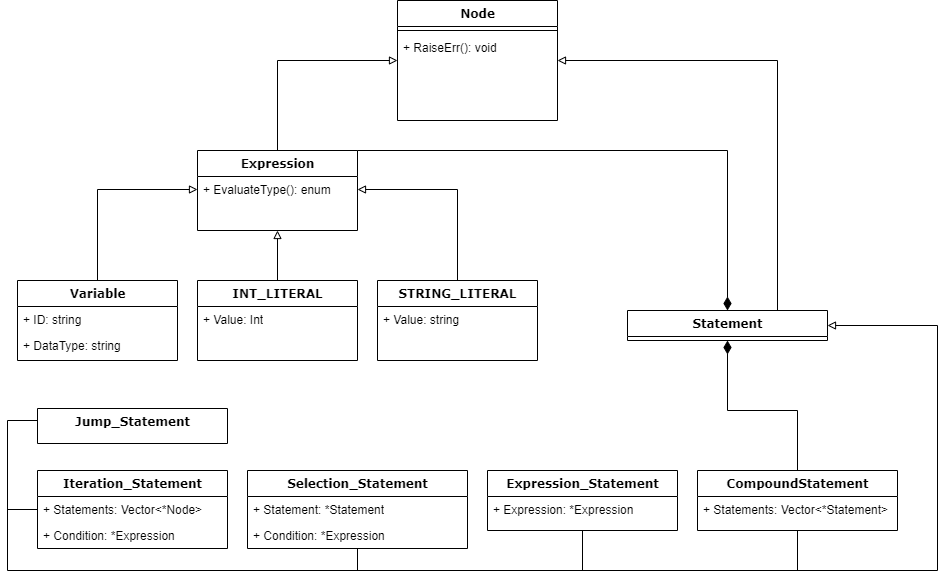

The diagram above was exported from draw.io. Its source (the exported page's mxGraphModel, read from the mxfile embedded in the PNG):
<mxGraphModel dx="1036" dy="606" grid="1" gridSize="10" guides="1" tooltips="1" connect="1" arrows="1" fold="1" page="1" pageScale="1" pageWidth="1100" pageHeight="850" background="none" math="0" shadow="0">
  <root>
    <mxCell id="0" />
    <mxCell id="1" parent="0" />
    <mxCell id="78961159f06e98e8-17" value="Node" style="swimlane;html=1;fontStyle=1;align=center;verticalAlign=top;childLayout=stackLayout;horizontal=1;startSize=26;horizontalStack=0;resizeParent=1;resizeLast=0;collapsible=1;marginBottom=0;swimlaneFillColor=#ffffff;rounded=0;shadow=0;comic=0;labelBackgroundColor=none;strokeWidth=1;fillColor=none;fontFamily=Verdana;fontSize=12" parent="1" vertex="1">
      <mxGeometry x="470" width="160" height="120" as="geometry" />
    </mxCell>
    <mxCell id="78961159f06e98e8-19" value="" style="line;html=1;strokeWidth=1;fillColor=none;align=left;verticalAlign=middle;spacingTop=-1;spacingLeft=3;spacingRight=3;rotatable=0;labelPosition=right;points=[];portConstraint=eastwest;" parent="78961159f06e98e8-17" vertex="1">
      <mxGeometry y="26" width="160" height="8" as="geometry" />
    </mxCell>
    <mxCell id="78961159f06e98e8-27" value="+ RaiseErr(): void" style="text;html=1;strokeColor=none;fillColor=none;align=left;verticalAlign=top;spacingLeft=4;spacingRight=4;whiteSpace=wrap;overflow=hidden;rotatable=0;points=[[0,0.5],[1,0.5]];portConstraint=eastwest;" parent="78961159f06e98e8-17" vertex="1">
      <mxGeometry y="34" width="160" height="26" as="geometry" />
    </mxCell>
    <mxCell id="OPTju5ZFexxq-cC_pufV-24" style="edgeStyle=orthogonalEdgeStyle;rounded=0;orthogonalLoop=1;jettySize=auto;html=1;exitX=0.5;exitY=0;exitDx=0;exitDy=0;entryX=0;entryY=0.5;entryDx=0;entryDy=0;endArrow=block;endFill=0;" edge="1" parent="1" source="OPTju5ZFexxq-cC_pufV-2" target="OPTju5ZFexxq-cC_pufV-20">
      <mxGeometry relative="1" as="geometry" />
    </mxCell>
    <mxCell id="OPTju5ZFexxq-cC_pufV-2" value="Variable" style="swimlane;html=1;fontStyle=1;align=center;verticalAlign=top;childLayout=stackLayout;horizontal=1;startSize=26;horizontalStack=0;resizeParent=1;resizeLast=0;collapsible=1;marginBottom=0;swimlaneFillColor=#ffffff;rounded=0;shadow=0;comic=0;labelBackgroundColor=none;strokeWidth=1;fillColor=none;fontFamily=Verdana;fontSize=12" vertex="1" parent="1">
      <mxGeometry x="90" y="280" width="160" height="80" as="geometry" />
    </mxCell>
    <mxCell id="OPTju5ZFexxq-cC_pufV-3" value="+ ID: string" style="text;html=1;strokeColor=none;fillColor=none;align=left;verticalAlign=top;spacingLeft=4;spacingRight=4;whiteSpace=wrap;overflow=hidden;rotatable=0;points=[[0,0.5],[1,0.5]];portConstraint=eastwest;" vertex="1" parent="OPTju5ZFexxq-cC_pufV-2">
      <mxGeometry y="26" width="160" height="26" as="geometry" />
    </mxCell>
    <mxCell id="OPTju5ZFexxq-cC_pufV-8" value="+ DataType: string" style="text;html=1;strokeColor=none;fillColor=none;align=left;verticalAlign=top;spacingLeft=4;spacingRight=4;whiteSpace=wrap;overflow=hidden;rotatable=0;points=[[0,0.5],[1,0.5]];portConstraint=eastwest;" vertex="1" parent="OPTju5ZFexxq-cC_pufV-2">
      <mxGeometry y="52" width="160" height="26" as="geometry" />
    </mxCell>
    <mxCell id="OPTju5ZFexxq-cC_pufV-52" style="edgeStyle=none;rounded=0;orthogonalLoop=1;jettySize=auto;html=1;exitX=0.5;exitY=1;exitDx=0;exitDy=0;startArrow=none;startFill=0;endArrow=none;endFill=0;startSize=13;endSize=11;sourcePerimeterSpacing=0;" edge="1" parent="1" source="OPTju5ZFexxq-cC_pufV-9">
      <mxGeometry relative="1" as="geometry">
        <mxPoint x="870" y="570" as="targetPoint" />
      </mxGeometry>
    </mxCell>
    <mxCell id="OPTju5ZFexxq-cC_pufV-58" style="edgeStyle=orthogonalEdgeStyle;rounded=0;orthogonalLoop=1;jettySize=auto;html=1;exitX=0.5;exitY=0;exitDx=0;exitDy=0;entryX=0.5;entryY=1;entryDx=0;entryDy=0;startArrow=none;startFill=0;endArrow=diamondThin;endFill=1;startSize=13;endSize=11;sourcePerimeterSpacing=0;" edge="1" parent="1" source="OPTju5ZFexxq-cC_pufV-9" target="OPTju5ZFexxq-cC_pufV-54">
      <mxGeometry relative="1" as="geometry" />
    </mxCell>
    <mxCell id="OPTju5ZFexxq-cC_pufV-9" value="CompoundStatement" style="swimlane;html=1;fontStyle=1;align=center;verticalAlign=top;childLayout=stackLayout;horizontal=1;startSize=26;horizontalStack=0;resizeParent=1;resizeLast=0;collapsible=1;marginBottom=0;swimlaneFillColor=#ffffff;rounded=0;shadow=0;comic=0;labelBackgroundColor=none;strokeWidth=1;fillColor=none;fontFamily=Verdana;fontSize=12" vertex="1" parent="1">
      <mxGeometry x="770" y="470" width="200" height="60" as="geometry" />
    </mxCell>
    <mxCell id="OPTju5ZFexxq-cC_pufV-10" value="+ Statements: Vector&amp;lt;*Statement&amp;gt;" style="text;html=1;strokeColor=none;fillColor=none;align=left;verticalAlign=top;spacingLeft=4;spacingRight=4;whiteSpace=wrap;overflow=hidden;rotatable=0;points=[[0,0.5],[1,0.5]];portConstraint=eastwest;" vertex="1" parent="OPTju5ZFexxq-cC_pufV-9">
      <mxGeometry y="26" width="200" height="26" as="geometry" />
    </mxCell>
    <mxCell id="OPTju5ZFexxq-cC_pufV-25" style="edgeStyle=orthogonalEdgeStyle;rounded=0;orthogonalLoop=1;jettySize=auto;html=1;exitX=0.5;exitY=0;exitDx=0;exitDy=0;entryX=0.5;entryY=1;entryDx=0;entryDy=0;endArrow=block;endFill=0;" edge="1" parent="1" source="OPTju5ZFexxq-cC_pufV-12" target="OPTju5ZFexxq-cC_pufV-17">
      <mxGeometry relative="1" as="geometry" />
    </mxCell>
    <mxCell id="OPTju5ZFexxq-cC_pufV-12" value="INT_LITERAL" style="swimlane;html=1;fontStyle=1;align=center;verticalAlign=top;childLayout=stackLayout;horizontal=1;startSize=26;horizontalStack=0;resizeParent=1;resizeLast=0;collapsible=1;marginBottom=0;swimlaneFillColor=#ffffff;rounded=0;shadow=0;comic=0;labelBackgroundColor=none;strokeWidth=1;fillColor=none;fontFamily=Verdana;fontSize=12" vertex="1" parent="1">
      <mxGeometry x="270" y="280" width="160" height="80" as="geometry" />
    </mxCell>
    <mxCell id="OPTju5ZFexxq-cC_pufV-13" value="+ Value: Int" style="text;html=1;strokeColor=none;fillColor=none;align=left;verticalAlign=top;spacingLeft=4;spacingRight=4;whiteSpace=wrap;overflow=hidden;rotatable=0;points=[[0,0.5],[1,0.5]];portConstraint=eastwest;" vertex="1" parent="OPTju5ZFexxq-cC_pufV-12">
      <mxGeometry y="26" width="160" height="26" as="geometry" />
    </mxCell>
    <mxCell id="OPTju5ZFexxq-cC_pufV-26" style="edgeStyle=orthogonalEdgeStyle;rounded=0;orthogonalLoop=1;jettySize=auto;html=1;exitX=0.5;exitY=0;exitDx=0;exitDy=0;entryX=1;entryY=0.5;entryDx=0;entryDy=0;endArrow=block;endFill=0;" edge="1" parent="1" source="OPTju5ZFexxq-cC_pufV-15" target="OPTju5ZFexxq-cC_pufV-20">
      <mxGeometry relative="1" as="geometry" />
    </mxCell>
    <mxCell id="OPTju5ZFexxq-cC_pufV-15" value="STRING_LITERAL" style="swimlane;html=1;fontStyle=1;align=center;verticalAlign=top;childLayout=stackLayout;horizontal=1;startSize=26;horizontalStack=0;resizeParent=1;resizeLast=0;collapsible=1;marginBottom=0;swimlaneFillColor=#ffffff;rounded=0;shadow=0;comic=0;labelBackgroundColor=none;strokeWidth=1;fillColor=none;fontFamily=Verdana;fontSize=12" vertex="1" parent="1">
      <mxGeometry x="450" y="280" width="160" height="80" as="geometry" />
    </mxCell>
    <mxCell id="OPTju5ZFexxq-cC_pufV-16" value="+ Value: string" style="text;html=1;strokeColor=none;fillColor=none;align=left;verticalAlign=top;spacingLeft=4;spacingRight=4;whiteSpace=wrap;overflow=hidden;rotatable=0;points=[[0,0.5],[1,0.5]];portConstraint=eastwest;" vertex="1" parent="OPTju5ZFexxq-cC_pufV-15">
      <mxGeometry y="26" width="160" height="26" as="geometry" />
    </mxCell>
    <mxCell id="OPTju5ZFexxq-cC_pufV-23" style="edgeStyle=orthogonalEdgeStyle;rounded=0;orthogonalLoop=1;jettySize=auto;html=1;exitX=0.5;exitY=0;exitDx=0;exitDy=0;entryX=0;entryY=0.5;entryDx=0;entryDy=0;endArrow=block;endFill=0;" edge="1" parent="1" source="OPTju5ZFexxq-cC_pufV-17" target="78961159f06e98e8-17">
      <mxGeometry relative="1" as="geometry" />
    </mxCell>
    <mxCell id="OPTju5ZFexxq-cC_pufV-59" style="edgeStyle=orthogonalEdgeStyle;rounded=0;orthogonalLoop=1;jettySize=auto;html=1;exitX=1;exitY=0;exitDx=0;exitDy=0;entryX=0.5;entryY=0;entryDx=0;entryDy=0;startArrow=none;startFill=0;endArrow=diamondThin;endFill=1;startSize=13;endSize=11;sourcePerimeterSpacing=0;" edge="1" parent="1" source="OPTju5ZFexxq-cC_pufV-17" target="OPTju5ZFexxq-cC_pufV-54">
      <mxGeometry relative="1" as="geometry">
        <Array as="points">
          <mxPoint x="800" y="150" />
        </Array>
      </mxGeometry>
    </mxCell>
    <mxCell id="OPTju5ZFexxq-cC_pufV-17" value="Expression" style="swimlane;html=1;fontStyle=1;align=center;verticalAlign=top;childLayout=stackLayout;horizontal=1;startSize=26;horizontalStack=0;resizeParent=1;resizeLast=0;collapsible=1;marginBottom=0;swimlaneFillColor=#ffffff;rounded=0;shadow=0;comic=0;labelBackgroundColor=none;strokeWidth=1;fillColor=none;fontFamily=Verdana;fontSize=12" vertex="1" parent="1">
      <mxGeometry x="270" y="150" width="160" height="80" as="geometry" />
    </mxCell>
    <mxCell id="OPTju5ZFexxq-cC_pufV-20" value="+ EvaluateType(): enum" style="text;html=1;strokeColor=none;fillColor=none;align=left;verticalAlign=top;spacingLeft=4;spacingRight=4;whiteSpace=wrap;overflow=hidden;rotatable=0;points=[[0,0.5],[1,0.5]];portConstraint=eastwest;" vertex="1" parent="OPTju5ZFexxq-cC_pufV-17">
      <mxGeometry y="26" width="160" height="26" as="geometry" />
    </mxCell>
    <mxCell id="OPTju5ZFexxq-cC_pufV-51" style="edgeStyle=none;rounded=0;orthogonalLoop=1;jettySize=auto;html=1;exitX=0.5;exitY=1;exitDx=0;exitDy=0;startArrow=none;startFill=0;endArrow=none;endFill=0;startSize=13;endSize=11;sourcePerimeterSpacing=0;" edge="1" parent="1" source="OPTju5ZFexxq-cC_pufV-37">
      <mxGeometry relative="1" as="geometry">
        <mxPoint x="655" y="570" as="targetPoint" />
      </mxGeometry>
    </mxCell>
    <mxCell id="OPTju5ZFexxq-cC_pufV-37" value="Expression_Statement" style="swimlane;html=1;fontStyle=1;align=center;verticalAlign=top;childLayout=stackLayout;horizontal=1;startSize=26;horizontalStack=0;resizeParent=1;resizeLast=0;collapsible=1;marginBottom=0;swimlaneFillColor=#ffffff;rounded=0;shadow=0;comic=0;labelBackgroundColor=none;strokeWidth=1;fillColor=none;fontFamily=Verdana;fontSize=12" vertex="1" parent="1">
      <mxGeometry x="560" y="470" width="190" height="60" as="geometry" />
    </mxCell>
    <mxCell id="OPTju5ZFexxq-cC_pufV-38" value="+ Expression: *Expression" style="text;html=1;strokeColor=none;fillColor=none;align=left;verticalAlign=top;spacingLeft=4;spacingRight=4;whiteSpace=wrap;overflow=hidden;rotatable=0;points=[[0,0.5],[1,0.5]];portConstraint=eastwest;" vertex="1" parent="OPTju5ZFexxq-cC_pufV-37">
      <mxGeometry y="26" width="190" height="26" as="geometry" />
    </mxCell>
    <mxCell id="OPTju5ZFexxq-cC_pufV-49" style="edgeStyle=none;rounded=0;orthogonalLoop=1;jettySize=auto;html=1;exitX=0.5;exitY=1;exitDx=0;exitDy=0;startArrow=none;startFill=0;endArrow=none;endFill=0;startSize=13;endSize=11;sourcePerimeterSpacing=0;" edge="1" parent="1" source="OPTju5ZFexxq-cC_pufV-39">
      <mxGeometry relative="1" as="geometry">
        <mxPoint x="430" y="570" as="targetPoint" />
      </mxGeometry>
    </mxCell>
    <mxCell id="OPTju5ZFexxq-cC_pufV-39" value="Selection_Statement" style="swimlane;html=1;fontStyle=1;align=center;verticalAlign=top;childLayout=stackLayout;horizontal=1;startSize=26;horizontalStack=0;resizeParent=1;resizeLast=0;collapsible=1;marginBottom=0;swimlaneFillColor=#ffffff;rounded=0;shadow=0;comic=0;labelBackgroundColor=none;strokeWidth=1;fillColor=none;fontFamily=Verdana;fontSize=12" vertex="1" parent="1">
      <mxGeometry x="320" y="470" width="220" height="78" as="geometry" />
    </mxCell>
    <mxCell id="OPTju5ZFexxq-cC_pufV-40" value="+ Statement: *Statement" style="text;html=1;strokeColor=none;fillColor=none;align=left;verticalAlign=top;spacingLeft=4;spacingRight=4;whiteSpace=wrap;overflow=hidden;rotatable=0;points=[[0,0.5],[1,0.5]];portConstraint=eastwest;" vertex="1" parent="OPTju5ZFexxq-cC_pufV-39">
      <mxGeometry y="26" width="220" height="26" as="geometry" />
    </mxCell>
    <mxCell id="OPTju5ZFexxq-cC_pufV-53" value="+ Condition: *Expression" style="text;html=1;strokeColor=none;fillColor=none;align=left;verticalAlign=top;spacingLeft=4;spacingRight=4;whiteSpace=wrap;overflow=hidden;rotatable=0;points=[[0,0.5],[1,0.5]];portConstraint=eastwest;" vertex="1" parent="OPTju5ZFexxq-cC_pufV-39">
      <mxGeometry y="52" width="220" height="26" as="geometry" />
    </mxCell>
    <mxCell id="OPTju5ZFexxq-cC_pufV-41" value="Iteration_Statement" style="swimlane;html=1;fontStyle=1;align=center;verticalAlign=top;childLayout=stackLayout;horizontal=1;startSize=26;horizontalStack=0;resizeParent=1;resizeLast=0;collapsible=1;marginBottom=0;swimlaneFillColor=#ffffff;rounded=0;shadow=0;comic=0;labelBackgroundColor=none;strokeWidth=1;fillColor=none;fontFamily=Verdana;fontSize=12" vertex="1" parent="1">
      <mxGeometry x="110" y="470" width="190" height="78" as="geometry" />
    </mxCell>
    <mxCell id="OPTju5ZFexxq-cC_pufV-42" value="+ Statements: Vector&amp;lt;*Node&amp;gt;" style="text;html=1;strokeColor=none;fillColor=none;align=left;verticalAlign=top;spacingLeft=4;spacingRight=4;whiteSpace=wrap;overflow=hidden;rotatable=0;points=[[0,0.5],[1,0.5]];portConstraint=eastwest;" vertex="1" parent="OPTju5ZFexxq-cC_pufV-41">
      <mxGeometry y="26" width="190" height="26" as="geometry" />
    </mxCell>
    <mxCell id="OPTju5ZFexxq-cC_pufV-57" value="+ Condition: *Expression" style="text;html=1;strokeColor=none;fillColor=none;align=left;verticalAlign=top;spacingLeft=4;spacingRight=4;whiteSpace=wrap;overflow=hidden;rotatable=0;points=[[0,0.5],[1,0.5]];portConstraint=eastwest;" vertex="1" parent="OPTju5ZFexxq-cC_pufV-41">
      <mxGeometry y="52" width="190" height="26" as="geometry" />
    </mxCell>
    <mxCell id="OPTju5ZFexxq-cC_pufV-43" value="Jump_Statement" style="swimlane;html=1;fontStyle=1;align=center;verticalAlign=top;childLayout=stackLayout;horizontal=1;startSize=55;horizontalStack=0;resizeParent=1;resizeLast=0;collapsible=1;marginBottom=0;swimlaneFillColor=#ffffff;rounded=0;shadow=0;comic=0;labelBackgroundColor=none;strokeWidth=1;fillColor=none;fontFamily=Verdana;fontSize=12" vertex="1" parent="1">
      <mxGeometry x="110" y="408" width="190" height="35" as="geometry" />
    </mxCell>
    <mxCell id="OPTju5ZFexxq-cC_pufV-45" style="edgeStyle=orthogonalEdgeStyle;rounded=0;orthogonalLoop=1;jettySize=auto;html=1;endArrow=block;endFill=0;entryX=1;entryY=0.5;entryDx=0;entryDy=0;" edge="1" parent="1" target="OPTju5ZFexxq-cC_pufV-54">
      <mxGeometry relative="1" as="geometry">
        <mxPoint x="110" y="430" as="sourcePoint" />
        <mxPoint x="910" y="330" as="targetPoint" />
        <Array as="points">
          <mxPoint x="110" y="420" />
          <mxPoint x="80" y="420" />
          <mxPoint x="80" y="570" />
          <mxPoint x="1010" y="570" />
          <mxPoint x="1010" y="325" />
        </Array>
      </mxGeometry>
    </mxCell>
    <mxCell id="OPTju5ZFexxq-cC_pufV-48" style="edgeStyle=none;rounded=0;orthogonalLoop=1;jettySize=auto;html=1;exitX=0;exitY=0.5;exitDx=0;exitDy=0;startArrow=none;startFill=0;endArrow=none;endFill=0;startSize=13;endSize=11;sourcePerimeterSpacing=0;" edge="1" parent="1" source="OPTju5ZFexxq-cC_pufV-42">
      <mxGeometry relative="1" as="geometry">
        <mxPoint x="80" y="509" as="targetPoint" />
      </mxGeometry>
    </mxCell>
    <mxCell id="OPTju5ZFexxq-cC_pufV-54" value="Statement" style="swimlane;html=1;fontStyle=1;align=center;verticalAlign=top;childLayout=stackLayout;horizontal=1;startSize=26;horizontalStack=0;resizeParent=1;resizeLast=0;collapsible=1;marginBottom=0;swimlaneFillColor=#ffffff;rounded=0;shadow=0;comic=0;labelBackgroundColor=none;strokeWidth=1;fillColor=none;fontFamily=Verdana;fontSize=12" vertex="1" parent="1">
      <mxGeometry x="700" y="310" width="200" height="30" as="geometry" />
    </mxCell>
    <mxCell id="OPTju5ZFexxq-cC_pufV-60" style="edgeStyle=orthogonalEdgeStyle;rounded=0;orthogonalLoop=1;jettySize=auto;html=1;exitX=0.75;exitY=0;exitDx=0;exitDy=0;entryX=1;entryY=0.5;entryDx=0;entryDy=0;endArrow=block;endFill=0;" edge="1" parent="1" source="OPTju5ZFexxq-cC_pufV-54" target="78961159f06e98e8-17">
      <mxGeometry relative="1" as="geometry">
        <mxPoint x="360" y="160" as="sourcePoint" />
        <mxPoint x="480" y="70" as="targetPoint" />
      </mxGeometry>
    </mxCell>
  </root>
</mxGraphModel>